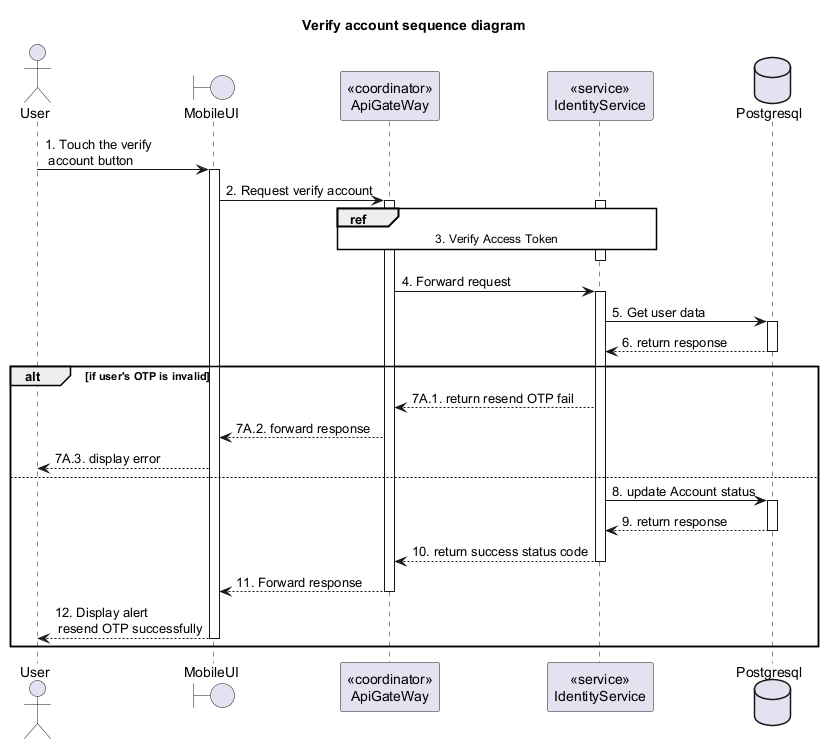

The diagram above was rendered by PlantUML. Its source (embedded in the PNG):
@startuml VerifyAccount
title "Verify account sequence diagram"

<style>
  sequenceDiagram {
    reference {
      BackGroundColor white
    }
}
</style>

actor User
boundary MobileUI
participant "<<coordinator>>\nApiGateWay" as ApiGateway
participant "<<service>>\nIdentityService" as IdentityService
database Postgresql

User -> MobileUI ++: 1. Touch the verify\n account button
MobileUI -> ApiGateway ++: 2. Request verify account

activate IdentityService
ref over ApiGateway, IdentityService: 3. Verify Access Token
ApiGateway -[hidden]-> IdentityService
deactivate IdentityService

ApiGateway -> IdentityService ++: 4. Forward request
IdentityService -> Postgresql ++: 5. Get user data
IdentityService <-- Postgresql --: 6. return response

alt if user's OTP is invalid
    ApiGateway <-- IdentityService: 7A.1. return resend OTP fail
    MobileUI <-- ApiGateway: 7A.2. forward response
    User <-- MobileUI: 7A.3. display error
else
    IdentityService -> Postgresql ++: 8. update Account status
    IdentityService <-- Postgresql --: 9. return response
    ApiGateway <-- IdentityService --: 10. return success status code
    MobileUI <-- ApiGateway --: 11. Forward response
    User <-- MobileUI --: 12. Display alert\n resend OTP successfully
end

@enduml